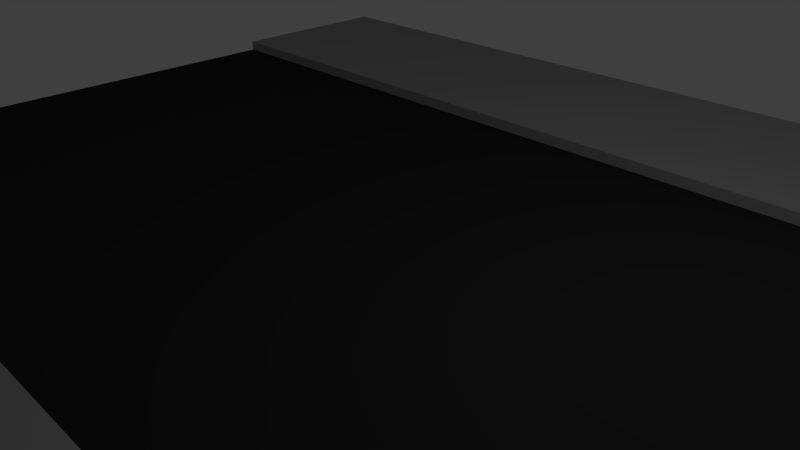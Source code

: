 # Source: Road_fw_1.blend  (saved by Blender 2.77.0; exported with 4.5.12 LTS)
import bpy
from mathutils import Matrix  # noqa: F401  (used for matrix-valued properties, if any)

bpy.ops.wm.read_factory_settings(use_empty=True)
scene = bpy.context.scene
scene.name = 'Scene'

# ---- collections
col_collection_1 = bpy.data.collections.new('Collection 1'); scene.collection.children.link(col_collection_1)

# ---- materials (node trees are filled in below, after node groups)
mat_road = bpy.data.materials.new('Road')
mat_road.alpha_threshold = 0.0
mat_road.use_transparent_shadow = False
mat_road.diffuse_color = (0.0331, 0.0331, 0.0331, 1.0)
mat_road.roughness = 0.5
mat_road.specular_intensity = 0.0
mat_road.line_color = (0.0, 0.0, 0.0, 1.0)
mat_pavel = bpy.data.materials.new('Pavel')
mat_pavel.alpha_threshold = 0.0
mat_pavel.use_transparent_shadow = False
mat_pavel.diffuse_color = (0.3844, 0.3844, 0.3844, 1.0)
mat_pavel.roughness = 0.5
mat_pavel.specular_intensity = 0.0

# ---- material node trees

# ---- world
world_world = bpy.data.worlds.new('World'); scene.world = world_world
world_world.color = (0.05088, 0.05088, 0.05088)
world_world.use_sun_shadow = False
world_world.sun_shadow_jitter_overblur = 0.0
world_world.cycles.sampling_method = 'MANUAL'

# ---- cameras
cam_camera = bpy.data.cameras.new('Camera')
cam_camera.clip_end = 100.0
cam_camera.lens = 35.0
cam_camera.sensor_width = 32.0
cam_camera.sensor_height = 18.0
cam_camera.ortho_scale = 7.314
cam_camera.dof.focus_distance = 0.0
cam_camera.dof.aperture_fstop = 128.0

# ---- lights
light_lamp = bpy.data.lights.new('Lamp', 'POINT')
light_lamp.transmission_factor = 0.0
light_lamp.cutoff_distance = 30.0
light_lamp.energy = 100.0
light_lamp.shadow_buffer_clip_start = 1.001
light_lamp.shadow_soft_size = 0.1
light_lamp.shadow_maximum_resolution = 0.006
light_lamp.use_absolute_resolution = True

# ---- meshes
me_cube = bpy.data.meshes.new('Cube')
me_cube.from_pydata([(8.831, 4.5, -0.04668), (-9.169, 4.5, -0.04668), (8.831, -4.5, -0.04668), (-9.169, -4.5, -0.04668), (8.831, -7.875, -0.04668), (-9.169, -7.875, -0.04668), (8.831, 7.875, -0.04668), (-9.169, 7.875, -0.04668), (-9.169, -4.5, 0.2533), (8.831, -4.5, 0.2533), (-9.169, -7.875, 0.2533), (8.831, -7.875, 0.2533), (8.831, 4.5, 0.2533), (-9.169, 4.5, 0.2533), (8.831, 7.875, 0.2533), (-9.169, 7.875, 0.2533), (6.259, 4.5, -0.04668), (3.688, 4.5, -0.04668), (1.116, 4.5, -0.04668), (-1.455, 4.5, -0.04668), (-4.027, 4.5, -0.04668), (-6.598, 4.5, -0.04668), (-6.598, -4.5, -0.04668), (-4.027, -4.5, -0.04668), (-1.455, -4.5, -0.04668), (1.116, -4.5, -0.04668), (3.688, -4.5, -0.04668), (6.259, -4.5, -0.04668), (-6.598, -7.875, -0.04668), (-4.027, -7.875, -0.04668), (-1.455, -7.875, -0.04668), (1.116, -7.875, -0.04668), (3.688, -7.875, -0.04668), (6.259, -7.875, -0.04668), (6.259, 7.875, -0.04668), (3.688, 7.875, -0.04668), (1.116, 7.875, -0.04668), (-1.455, 7.875, -0.04668), (-4.027, 7.875, -0.04668), (-6.598, 7.875, -0.04668), (-6.598, -4.5, 0.2533), (-4.027, -4.5, 0.2533), (-1.455, -4.5, 0.2533), (1.116, -4.5, 0.2533), (3.688, -4.5, 0.2533), (6.259, -4.5, 0.2533), (-6.598, -7.875, 0.2533), (-4.027, -7.875, 0.2533), (-1.455, -7.875, 0.2533), (1.116, -7.875, 0.2533), (3.688, -7.875, 0.2533), (6.259, -7.875, 0.2533), (6.259, 4.5, 0.2533), (3.688, 4.5, 0.2533), (1.116, 4.5, 0.2533), (-1.455, 4.5, 0.2533), (-4.027, 4.5, 0.2533), (-6.598, 4.5, 0.2533), (6.259, 7.875, 0.2533), (3.688, 7.875, 0.2533), (1.116, 7.875, 0.2533), (-1.455, 7.875, 0.2533), (-4.027, 7.875, 0.2533), (-6.598, 7.875, 0.2533), (8.831, 4.5, -0.04668), (8.831, -4.5, -0.04668), (6.259, 4.5, -0.04668), (6.259, -4.5, -0.04668), (6.259, -4.5, 0.2533), (6.259, 4.5, 0.2533), (-6.598, 4.5, 0.06846), (-9.169, 4.5, 0.06846), (8.831, -4.5, 0.06846), (8.831, 4.5, 0.06846), (6.259, -4.5, 0.06846), (-9.169, -4.5, 0.06846), (6.259, 4.5, 0.06846), (3.688, 4.5, 0.06846), (1.116, 4.5, 0.06846), (-1.455, 4.5, 0.06846), (-4.027, 4.5, 0.06846), (-6.598, -4.5, 0.06846), (-4.027, -4.5, 0.06846), (-1.455, -4.5, 0.06846), (1.116, -4.5, 0.06846), (3.688, -4.5, 0.06846)], [(65, 64), (66, 69), (67, 68), (67, 66)], [(25, 26, 85, 84), (3, 5, 10, 8), (7, 1, 13, 15), (40, 8, 10, 46), (33, 4, 11, 51), (22, 3, 8, 40), (4, 2, 9, 11), (52, 12, 14, 58), (16, 0, 12, 52), (0, 6, 14, 12), (39, 7, 15, 63), (6, 34, 58, 14), (34, 35, 59, 58), (35, 36, 60, 59), (36, 37, 61, 60), (37, 38, 62, 61), (38, 39, 63, 62), (1, 21, 57, 13), (21, 20, 56, 57), (20, 19, 55, 56), (19, 18, 54, 55), (18, 17, 53, 54), (17, 16, 52, 53), (13, 57, 63, 15), (57, 56, 62, 63), (56, 55, 61, 62), (55, 54, 60, 61), (54, 53, 59, 60), (53, 52, 58, 59), (2, 27, 45, 9), (27, 26, 44, 45), (26, 25, 43, 44), (25, 24, 42, 43), (24, 23, 41, 42), (23, 22, 40, 41), (5, 28, 46, 10), (28, 29, 47, 46), (29, 30, 48, 47), (30, 31, 49, 48), (31, 32, 50, 49), (32, 33, 51, 50), (9, 45, 51, 11), (45, 44, 50, 51), (44, 43, 49, 50), (43, 42, 48, 49), (42, 41, 47, 48), (41, 40, 46, 47), (17, 18, 78, 77), (24, 25, 84, 83), (16, 17, 77, 76), (23, 24, 83, 82), (0, 16, 76, 73), (22, 23, 82, 81), (74, 72, 73, 76), (75, 81, 70, 71), (81, 82, 80, 70), (82, 83, 79, 80), (83, 84, 78, 79), (84, 85, 77, 78), (85, 74, 76, 77), (18, 19, 79, 78), (26, 27, 74, 85), (21, 1, 71, 70), (19, 20, 80, 79), (2, 0, 73, 72), (20, 21, 70, 80), (27, 2, 72, 74), (3, 22, 81, 75), (1, 3, 75, 71)])
me_cube.polygons.foreach_set('material_index', [0, 0, 0, 1, 0, 1, 0, 1, 1, 0, 0, 0, 0, 0, 0, 0, 0, 1, 1, 1, 1, 1, 1, 1, 1, 1, 1, 1, 1, 1, 1, 1, 1, 1, 1, 0, 0, 0, 0, 0, 0, 1, 1, 1, 1, 1, 1, 0, 0, 0, 0, 0, 0, 0, 0, 0, 0, 0, 0, 0, 0, 0, 0, 0, 0, 0, 0, 0, 0])
me_cube.materials.append(mat_road)
me_cube.materials.append(mat_pavel)
me_cube.use_remesh_preserve_volume = False
me_cube.use_remesh_preserve_attributes = False
me_cube.use_mirror_vertex_groups = False
me_cube.update()

# ---- objects
ob_cube = bpy.data.objects.new('Cube', me_cube)
ob_lamp = bpy.data.objects.new('Lamp', light_lamp)
ob_camera = bpy.data.objects.new('Camera', cam_camera)

# ---- transforms, parenting, visibility, modifiers, constraints
ob_cube.location = (0.0, 0.0, 0.0)
ob_cube.lock_rotations_4d = False
ob_cube.empty_display_type = 'ARROWS'
ob_cube.lineart.crease_threshold = 0.0
ob_lamp.location = (4.076, 1.005, 5.904)
ob_lamp.rotation_euler = (0.6503, 0.05522, 1.866)
ob_lamp.lock_rotations_4d = False
ob_lamp.empty_display_type = 'ARROWS'
ob_lamp.color = (0.0, 0.0, 0.0, 0.0)
ob_lamp.lineart.crease_threshold = 0.0
ob_camera.location = (7.481, -6.508, 5.344)
ob_camera.rotation_euler = (1.109, 0.01082, 0.8149)
ob_camera.lock_rotations_4d = False
ob_camera.empty_display_type = 'ARROWS'
ob_camera.color = (0.0, 0.0, 0.0, 0.0)
ob_camera.display_type = 'WIRE'
ob_camera.lineart.crease_threshold = 0.0

# ---- collection membership
col_collection_1.objects.link(ob_cube)
col_collection_1.objects.link(ob_lamp)
col_collection_1.objects.link(ob_camera)

# ---- scene / render settings (as saved in the file)
scene.camera = ob_camera
scene.frame_start = 1; scene.frame_end = 250; scene.frame_set(49)
scene.render.engine = 'BLENDER_EEVEE_NEXT'
scene.render.resolution_percentage = 50
scene.render.dither_intensity = 0.0
scene.cycles.use_denoising = False
scene.cycles.samples = 128
scene.cycles.sampling_pattern = 'TABULATED_SOBOL'
scene.cycles.light_sampling_threshold = 0.0
scene.cycles.use_adaptive_sampling = False
scene.cycles.use_light_tree = False
scene.cycles.blur_glossy = 0.0
scene.cycles.sample_clamp_indirect = 0.0
scene.view_settings.view_transform = 'Standard'
bpy.context.view_layer.update()
